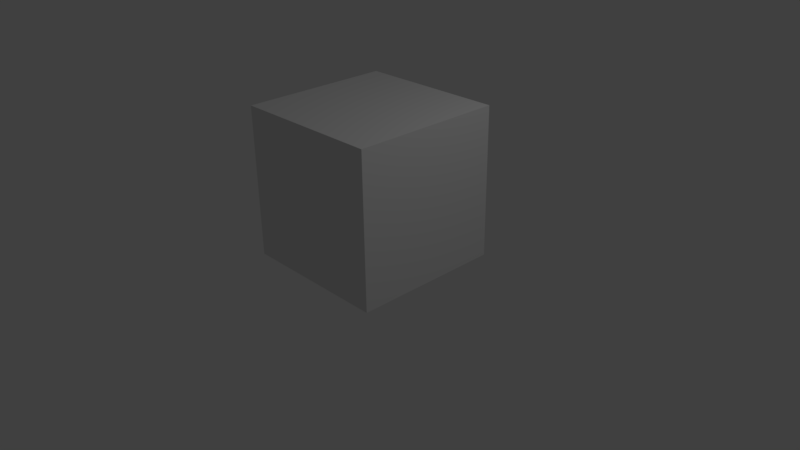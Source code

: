# Source: VFX_Prototype_720p.blend  (saved by Blender 2.77.0; exported with 4.5.12 LTS)
import bpy
from mathutils import Matrix  # noqa: F401  (used for matrix-valued properties, if any)

bpy.ops.wm.read_factory_settings(use_empty=True)
scene = bpy.context.scene
scene.name = 'Scene'

# ---- collections
col_collection_1 = bpy.data.collections.new('Collection 1'); scene.collection.children.link(col_collection_1)

# ---- materials (node trees are filled in below, after node groups)
mat_material = bpy.data.materials.new('Material')
mat_material.alpha_threshold = 0.0
mat_material.roughness = 0.5
mat_material.line_color = (0.0, 0.0, 0.0, 1.0)

# ---- material node trees

# ---- world
world_world = bpy.data.worlds.new('World'); scene.world = world_world
world_world.color = (0.05088, 0.05088, 0.05088)
world_world.use_sun_shadow = False
world_world.sun_shadow_jitter_overblur = 0.0
world_world.cycles.sampling_method = 'MANUAL'

# ---- cameras
cam_camera = bpy.data.cameras.new('Camera')
cam_camera.clip_end = 100.0
cam_camera.lens = 35.0
cam_camera.sensor_width = 32.0
cam_camera.sensor_height = 18.0
cam_camera.ortho_scale = 7.314
cam_camera.dof.focus_distance = 0.0

# ---- lights
light_lamp = bpy.data.lights.new('Lamp', 'POINT')
light_lamp.transmission_factor = 0.0
light_lamp.cutoff_distance = 30.0
light_lamp.energy = 100.0
light_lamp.shadow_buffer_clip_start = 1.001
light_lamp.shadow_soft_size = 0.1
light_lamp.shadow_maximum_resolution = 0.006
light_lamp.use_absolute_resolution = True

# ---- meshes
me_cube = bpy.data.meshes.new('Cube')
me_cube.from_pydata([(1.0, 1.0, -1.0), (1.0, -1.0, -1.0), (-1.0, -1.0, -1.0), (-1.0, 1.0, -1.0), (1.0, 1.0, 1.0), (1.0, -1.0, 1.0), (-1.0, -1.0, 1.0), (-1.0, 1.0, 1.0)], [], [(0, 1, 2, 3), (4, 7, 6, 5), (0, 4, 5, 1), (1, 5, 6, 2), (2, 6, 7, 3), (4, 0, 3, 7)])
me_cube.materials.append(mat_material)
me_cube.use_remesh_preserve_volume = False
me_cube.use_remesh_preserve_attributes = False
me_cube.use_mirror_vertex_groups = False
me_cube.update()

# ---- objects
ob_cube = bpy.data.objects.new('Cube', me_cube)
ob_lamp = bpy.data.objects.new('Lamp', light_lamp)
ob_camera = bpy.data.objects.new('Camera', cam_camera)

# ---- transforms, parenting, visibility, modifiers, constraints
ob_cube.location = (0.0, 0.0, 1.0)
ob_cube.lock_rotations_4d = False
ob_cube.empty_display_type = 'ARROWS'
ob_cube.lineart.crease_threshold = 0.0
ob_lamp.location = (4.076, 1.005, 5.904)
ob_lamp.rotation_euler = (0.6503, 0.05522, 1.866)
ob_lamp.lock_rotations_4d = False
ob_lamp.empty_display_type = 'ARROWS'
ob_lamp.color = (0.0, 0.0, 0.0, 0.0)
ob_lamp.lineart.crease_threshold = 0.0
ob_camera.location = (7.481, -6.508, 5.344)
ob_camera.rotation_euler = (1.109, 0.01082, 0.8149)
ob_camera.lock_rotations_4d = False
ob_camera.empty_display_type = 'ARROWS'
ob_camera.color = (0.0, 0.0, 0.0, 0.0)
ob_camera.display_type = 'WIRE'
ob_camera.lineart.crease_threshold = 0.0

# ---- collection membership
col_collection_1.objects.link(ob_cube)
col_collection_1.objects.link(ob_lamp)
col_collection_1.objects.link(ob_camera)

# ---- scene / render settings (as saved in the file)
scene.camera = ob_camera
scene.frame_start = 1; scene.frame_end = 480; scene.frame_set(78)
scene.render.engine = 'CYCLES'
scene.render.resolution_percentage = 50
scene.render.fps = 3
scene.render.fps_base = 0.1
scene.render.dither_intensity = 0.0
scene.cycles.use_denoising = False
scene.cycles.samples = 128
scene.cycles.sampling_pattern = 'TABULATED_SOBOL'
scene.cycles.light_sampling_threshold = 0.0
scene.cycles.use_adaptive_sampling = False
scene.cycles.use_light_tree = False
scene.cycles.blur_glossy = 0.0
scene.cycles.sample_clamp_indirect = 0.0
scene.view_settings.view_transform = 'Standard'
bpy.context.view_layer.update()
